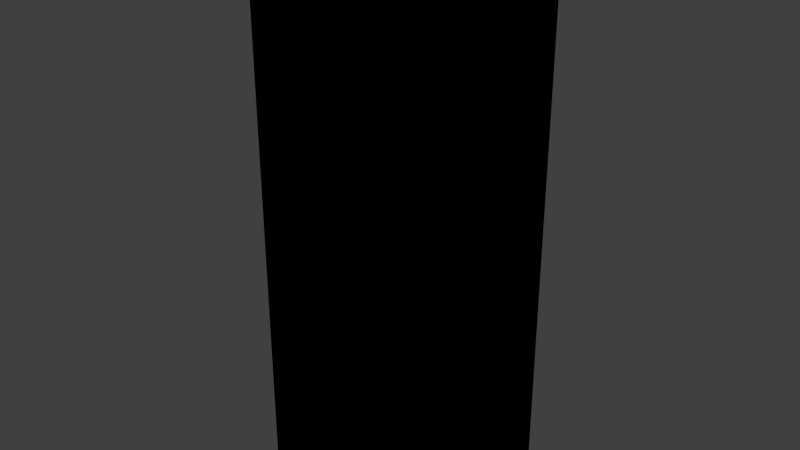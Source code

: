 # Source: panel_electrical_closed.blend  (saved by Blender 4.0.36; exported with 4.5.12 LTS)
import bpy
from mathutils import Matrix  # noqa: F401  (used for matrix-valued properties, if any)

bpy.ops.wm.read_factory_settings(use_empty=True)
scene = bpy.context.scene
scene.name = 'Scene'

# ---- collections
col_collection_1 = bpy.data.collections.new('Collection 1'); scene.collection.children.link(col_collection_1)

# ---- images (referenced by path relative to the original .blend; pixels are not part of the script)
import os
ASSET_DIR = os.environ.get("B2B_ASSET_DIR", "")  # directory of the original .blend (textures are referenced by path, not embedded)
HERE = os.path.dirname(os.path.abspath(__file__))  # packed textures are extracted next to this script under _unpacked/

def load_image(name, relpath, width, height, colorspace="sRGB"):
    """Load a texture the original file referenced (path relative to the .blend, or extracted next to this script)."""
    p = next((c for c in (os.path.join(HERE, relpath), os.path.join(ASSET_DIR, relpath)) if relpath and os.path.exists(c)), "")
    if p:
        img = bpy.data.images.load(p, check_existing=True)
        img.name = name
    else:  # same state as the original file: an image datablock whose file is absent (Cycles renders it pink)
        img = bpy.data.images.new(name, width, height)
        img.source = "FILE"
        img.filepath = "//" + (relpath or name)
    img.colorspace_settings.name = colorspace
    return img
img_electrical_panel_outside_misc_png = load_image('electrical_panel_outside_misc.png', 'Materials/electrical_panel_outside_misc.png', 1024, 1024, 'sRGB')
img_electrical_panel_outside_png = load_image('electrical_panel_outside.png', 'Materials/electrical_panel_outside.png', 1024, 1024, 'sRGB')

# ---- materials (node trees are filled in below, after node groups)
mat_electrical_panel = bpy.data.materials.new('Electrical_Panel')
mat_electrical_panel.alpha_threshold = 0.0
mat_electrical_panel.use_transparent_shadow = False
mat_electrical_panel.roughness = 0.5
mat_electrical_panel.line_color = (0.0, 0.0, 0.0, 1.0)
mat_electrical_panel_door_b = bpy.data.materials.new('Electrical_Panel_Door_B')
mat_electrical_panel_door_b.alpha_threshold = 0.0
mat_electrical_panel_door_b.use_transparent_shadow = False
mat_electrical_panel_door_b.roughness = 0.5
mat_electrical_panel_door_b.line_color = (0.0, 0.0, 0.0, 1.0)

# ---- material node trees
mat_electrical_panel.use_nodes = True; mat_electrical_panel.node_tree.nodes.clear()
_N = mat_electrical_panel.node_tree.nodes; _L = mat_electrical_panel.node_tree.links
n0 = _N.new('ShaderNodeOutputMaterial'); n0.name = 'Material Output'; n0.location = (300, 300)
n1 = _N.new('ShaderNodeTexImage'); n1.name = 'Image Texture'; n1.location = (2, 337)
n1.image = img_electrical_panel_outside_misc_png
n1.interpolation = 'Closest'
n0.is_active_output = True
mat_electrical_panel_door_b.use_nodes = True; mat_electrical_panel_door_b.node_tree.nodes.clear()
_N = mat_electrical_panel_door_b.node_tree.nodes; _L = mat_electrical_panel_door_b.node_tree.links
n0 = _N.new('ShaderNodeOutputMaterial'); n0.name = 'Material Output'; n0.location = (300, 300)
n1 = _N.new('ShaderNodeTexImage'); n1.name = 'Image Texture'; n1.location = (1, 355)
n1.image = img_electrical_panel_outside_png
n1.interpolation = 'Closest'
n0.is_active_output = True

# ---- world
world_world = bpy.data.worlds.new('World'); scene.world = world_world
world_world.color = (0.05088, 0.05088, 0.05088)
world_world.use_sun_shadow = False
world_world.sun_shadow_jitter_overblur = 0.0
world_world.cycles.sampling_method = 'MANUAL'
world_world.cycles.sample_map_resolution = 256

# ---- meshes
me_cube = bpy.data.meshes.new('Cube')
me_cube.from_pydata([(0.09144, 0.04064, -0.2286), (0.09144, -0.06096, -0.2286), (-0.09144, -0.06096, -0.2286), (-0.09144, 0.04064, -0.2286), (0.09144, 0.04064, 0.2286), (0.09144, -0.06096, 0.2286), (-0.09144, -0.06096, 0.2286), (-0.09144, 0.04064, 0.2286)], [], [(0, 1, 2, 3), (4, 7, 6, 5), (0, 4, 5, 1), (2, 6, 7, 3), (4, 0, 3, 7)])
_uv = me_cube.uv_layers.new(name='UVMap')
_uv.uv.foreach_set('vector', [0.5606, 0.7306, 0.5606, 0.6399, 0.1603, 0.6399, 0.1603, 0.7306, 0.5606, 0.6142, 0.1603, 0.6142, 0.1603, 0.5235, 0.5606, 0.5235, 0.6562, 0.509, 0.6562, 0.9713, 0.9082, 0.9713, 0.9082, 0.509, 0.9082, 0.03225, 0.9082, 0.4945, 0.6562, 0.4945, 0.6562, 0.03225, 0.5929, 0.4981, 0.5929, 0.03221, 0.1358, 0.03221, 0.1358, 0.4981])
me_cube.materials.append(mat_electrical_panel)
me_cube.use_remesh_preserve_volume = False
me_cube.use_remesh_preserve_attributes = False
me_cube.use_mirror_vertex_groups = False
me_cube.update()
me_cube_002 = bpy.data.meshes.new('Cube.002')
me_cube_002.from_pydata([(0.09144, -0.003939, -0.2286), (-0.09144, -0.003939, -0.2286), (0.09144, -0.003939, 0.2286), (-0.09144, -0.003939, 0.2286)], [], [(1, 0, 2, 3)])
_uv = me_cube_002.uv_layers.new(name='UVMap')
_uv.uv.foreach_set('vector', [2.796e-07, 0.0, 1.0, 0.0, 1.0, 1.0, 0.0, 1.0])
me_cube_002.materials.append(mat_electrical_panel_door_b)
me_cube_002.use_remesh_preserve_volume = False
me_cube_002.use_remesh_preserve_attributes = False
me_cube_002.use_mirror_vertex_groups = False
me_cube_002.update()

# ---- objects
ob_electrical_panel = bpy.data.objects.new('Electrical_Panel', me_cube)
ob_electrical_panel_door = bpy.data.objects.new('Electrical_Panel_Door', me_cube_002)

# ---- transforms, parenting, visibility, modifiers, constraints
ob_electrical_panel.location = (0.0, 0.0, 0.0)
ob_electrical_panel.lock_rotations_4d = False
ob_electrical_panel.empty_display_type = 'ARROWS'
ob_electrical_panel.lineart.crease_threshold = 0.0
ob_electrical_panel_door.parent = ob_electrical_panel
ob_electrical_panel_door.matrix_parent_inverse = Matrix(((1.0, 0.0, 0.0, -2.18e-09), (0.0, 1.0, 0.0, -0.01016), (0.0, 0.0, 1.0, -1.363e-09), (0.0, 0.0, 0.0, 1.0)))
ob_electrical_panel_door.location = (-2.671e-08, -0.04686, -7.765e-09)
ob_electrical_panel_door.lock_rotations_4d = False
ob_electrical_panel_door.empty_display_type = 'ARROWS'
ob_electrical_panel_door.lineart.crease_threshold = 0.0

# ---- collection membership
col_collection_1.objects.link(ob_electrical_panel)
col_collection_1.objects.link(ob_electrical_panel_door)

# ---- scene / render settings (as saved in the file)
scene.frame_start = 1; scene.frame_end = 250; scene.frame_set(1)
scene.render.engine = 'BLENDER_EEVEE_NEXT'
scene.render.resolution_percentage = 50
scene.render.dither_intensity = 0.0
scene.cycles.use_denoising = False
scene.cycles.samples = 10
scene.cycles.sampling_pattern = 'TABULATED_SOBOL'
scene.cycles.light_sampling_threshold = 0.0
scene.cycles.use_adaptive_sampling = False
scene.cycles.use_light_tree = False
scene.cycles.blur_glossy = 0.0
scene.cycles.pixel_filter_type = 'GAUSSIAN'
scene.cycles.sample_clamp_indirect = 0.0
scene.view_settings.view_transform = 'Standard'
bpy.context.view_layer.update()

# ---- added for rendering (the .blend has no active camera and no usable light): camera, sun
cam_auto = bpy.data.cameras.new('AutoCamera')
cam_auto.lens = 50.0
cam_auto.sensor_width = 36.0
cam_auto.clip_end = 1000.0
ob_auto_camera = bpy.data.objects.new('AutoCamera', cam_auto)
scene.collection.objects.link(ob_auto_camera)
ob_auto_camera.location = (0.465195, -0.568394, 0.372156)
ob_auto_camera.rotation_euler = (1.09748, -7.21219e-08, 0.694738)
scene.camera = ob_auto_camera
light_auto_sun = bpy.data.lights.new('AutoSun', 'SUN')
light_auto_sun.energy = 3.0
light_auto_sun.angle = 0.0523599
ob_auto_sun = bpy.data.objects.new('AutoSun', light_auto_sun)
scene.collection.objects.link(ob_auto_sun)
ob_auto_sun.rotation_euler = (0.872665, 0.174533, 0.523599)
bpy.context.view_layer.update()
